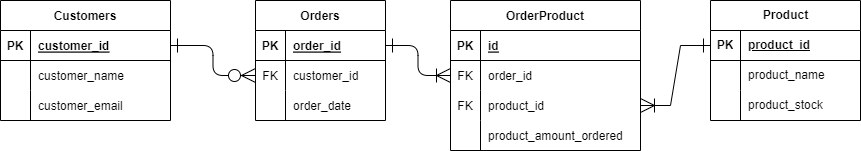

The diagram above was exported from draw.io. Its source (the exported page's mxGraphModel, read from the mxfile embedded in the PNG):
<mxGraphModel dx="1434" dy="764" grid="1" gridSize="10" guides="1" tooltips="1" connect="1" arrows="1" fold="1" page="1" pageScale="1" pageWidth="850" pageHeight="1100" math="0" shadow="0" extFonts="Permanent Marker^https://fonts.googleapis.com/css?family=Permanent+Marker">
  <root>
    <mxCell id="0" />
    <mxCell id="1" parent="0" />
    <mxCell id="C-vyLk0tnHw3VtMMgP7b-1" value="" style="edgeStyle=orthogonalEdgeStyle;endArrow=ERzeroToMany;startArrow=ERone;endFill=1;startFill=0;endSize=12;startSize=12;" parent="1" source="C-vyLk0tnHw3VtMMgP7b-24" target="C-vyLk0tnHw3VtMMgP7b-6" edge="1">
      <mxGeometry width="100" height="100" relative="1" as="geometry">
        <mxPoint x="340" y="720" as="sourcePoint" />
        <mxPoint x="440" y="620" as="targetPoint" />
      </mxGeometry>
    </mxCell>
    <mxCell id="C-vyLk0tnHw3VtMMgP7b-12" value="" style="edgeStyle=orthogonalEdgeStyle;endArrow=ERoneToMany;startArrow=ERone;endFill=0;startFill=0;endSize=12;startSize=12;" parent="1" source="C-vyLk0tnHw3VtMMgP7b-3" target="C-vyLk0tnHw3VtMMgP7b-17" edge="1">
      <mxGeometry width="100" height="100" relative="1" as="geometry">
        <mxPoint x="400" y="180" as="sourcePoint" />
        <mxPoint x="460" y="205" as="targetPoint" />
      </mxGeometry>
    </mxCell>
    <mxCell id="C-vyLk0tnHw3VtMMgP7b-2" value="Orders" style="shape=table;startSize=30;container=1;collapsible=1;childLayout=tableLayout;fixedRows=1;rowLines=0;fontStyle=1;align=center;resizeLast=1;" parent="1" vertex="1">
      <mxGeometry x="295" y="40" width="130" height="120" as="geometry" />
    </mxCell>
    <mxCell id="C-vyLk0tnHw3VtMMgP7b-3" value="" style="shape=partialRectangle;collapsible=0;dropTarget=0;pointerEvents=0;fillColor=none;points=[[0,0.5],[1,0.5]];portConstraint=eastwest;top=0;left=0;right=0;bottom=1;" parent="C-vyLk0tnHw3VtMMgP7b-2" vertex="1">
      <mxGeometry y="30" width="130" height="30" as="geometry" />
    </mxCell>
    <mxCell id="C-vyLk0tnHw3VtMMgP7b-4" value="PK" style="shape=partialRectangle;overflow=hidden;connectable=0;fillColor=none;top=0;left=0;bottom=0;right=0;fontStyle=1;" parent="C-vyLk0tnHw3VtMMgP7b-3" vertex="1">
      <mxGeometry width="30" height="30" as="geometry">
        <mxRectangle width="30" height="30" as="alternateBounds" />
      </mxGeometry>
    </mxCell>
    <mxCell id="C-vyLk0tnHw3VtMMgP7b-5" value="order_id" style="shape=partialRectangle;overflow=hidden;connectable=0;fillColor=none;top=0;left=0;bottom=0;right=0;align=left;spacingLeft=6;fontStyle=5;" parent="C-vyLk0tnHw3VtMMgP7b-3" vertex="1">
      <mxGeometry x="30" width="100" height="30" as="geometry">
        <mxRectangle width="100" height="30" as="alternateBounds" />
      </mxGeometry>
    </mxCell>
    <mxCell id="C-vyLk0tnHw3VtMMgP7b-6" value="" style="shape=partialRectangle;collapsible=0;dropTarget=0;pointerEvents=0;fillColor=none;points=[[0,0.5],[1,0.5]];portConstraint=eastwest;top=0;left=0;right=0;bottom=0;" parent="C-vyLk0tnHw3VtMMgP7b-2" vertex="1">
      <mxGeometry y="60" width="130" height="30" as="geometry" />
    </mxCell>
    <mxCell id="C-vyLk0tnHw3VtMMgP7b-7" value="FK" style="shape=partialRectangle;overflow=hidden;connectable=0;fillColor=none;top=0;left=0;bottom=0;right=0;" parent="C-vyLk0tnHw3VtMMgP7b-6" vertex="1">
      <mxGeometry width="30" height="30" as="geometry">
        <mxRectangle width="30" height="30" as="alternateBounds" />
      </mxGeometry>
    </mxCell>
    <mxCell id="C-vyLk0tnHw3VtMMgP7b-8" value="customer_id" style="shape=partialRectangle;overflow=hidden;connectable=0;fillColor=none;top=0;left=0;bottom=0;right=0;align=left;spacingLeft=6;" parent="C-vyLk0tnHw3VtMMgP7b-6" vertex="1">
      <mxGeometry x="30" width="100" height="30" as="geometry">
        <mxRectangle width="100" height="30" as="alternateBounds" />
      </mxGeometry>
    </mxCell>
    <mxCell id="C-vyLk0tnHw3VtMMgP7b-9" value="" style="shape=partialRectangle;collapsible=0;dropTarget=0;pointerEvents=0;fillColor=none;points=[[0,0.5],[1,0.5]];portConstraint=eastwest;top=0;left=0;right=0;bottom=0;" parent="C-vyLk0tnHw3VtMMgP7b-2" vertex="1">
      <mxGeometry y="90" width="130" height="30" as="geometry" />
    </mxCell>
    <mxCell id="C-vyLk0tnHw3VtMMgP7b-10" value="" style="shape=partialRectangle;overflow=hidden;connectable=0;fillColor=none;top=0;left=0;bottom=0;right=0;" parent="C-vyLk0tnHw3VtMMgP7b-9" vertex="1">
      <mxGeometry width="30" height="30" as="geometry">
        <mxRectangle width="30" height="30" as="alternateBounds" />
      </mxGeometry>
    </mxCell>
    <mxCell id="C-vyLk0tnHw3VtMMgP7b-11" value="order_date" style="shape=partialRectangle;overflow=hidden;connectable=0;fillColor=none;top=0;left=0;bottom=0;right=0;align=left;spacingLeft=6;" parent="C-vyLk0tnHw3VtMMgP7b-9" vertex="1">
      <mxGeometry x="30" width="100" height="30" as="geometry">
        <mxRectangle width="100" height="30" as="alternateBounds" />
      </mxGeometry>
    </mxCell>
    <mxCell id="C-vyLk0tnHw3VtMMgP7b-13" value="OrderProduct" style="shape=table;startSize=30;container=1;collapsible=1;childLayout=tableLayout;fixedRows=1;rowLines=0;fontStyle=1;align=center;resizeLast=1;" parent="1" vertex="1">
      <mxGeometry x="490" y="40" width="190" height="150" as="geometry" />
    </mxCell>
    <mxCell id="C-vyLk0tnHw3VtMMgP7b-14" value="" style="shape=partialRectangle;collapsible=0;dropTarget=0;pointerEvents=0;fillColor=none;points=[[0,0.5],[1,0.5]];portConstraint=eastwest;top=0;left=0;right=0;bottom=1;" parent="C-vyLk0tnHw3VtMMgP7b-13" vertex="1">
      <mxGeometry y="30" width="190" height="30" as="geometry" />
    </mxCell>
    <mxCell id="C-vyLk0tnHw3VtMMgP7b-15" value="PK" style="shape=partialRectangle;overflow=hidden;connectable=0;fillColor=none;top=0;left=0;bottom=0;right=0;fontStyle=1;" parent="C-vyLk0tnHw3VtMMgP7b-14" vertex="1">
      <mxGeometry width="30" height="30" as="geometry">
        <mxRectangle width="30" height="30" as="alternateBounds" />
      </mxGeometry>
    </mxCell>
    <mxCell id="C-vyLk0tnHw3VtMMgP7b-16" value="id" style="shape=partialRectangle;overflow=hidden;connectable=0;fillColor=none;top=0;left=0;bottom=0;right=0;align=left;spacingLeft=6;fontStyle=5;" parent="C-vyLk0tnHw3VtMMgP7b-14" vertex="1">
      <mxGeometry x="30" width="160" height="30" as="geometry">
        <mxRectangle width="160" height="30" as="alternateBounds" />
      </mxGeometry>
    </mxCell>
    <mxCell id="C-vyLk0tnHw3VtMMgP7b-17" value="" style="shape=partialRectangle;collapsible=0;dropTarget=0;pointerEvents=0;fillColor=none;points=[[0,0.5],[1,0.5]];portConstraint=eastwest;top=0;left=0;right=0;bottom=0;" parent="C-vyLk0tnHw3VtMMgP7b-13" vertex="1">
      <mxGeometry y="60" width="190" height="30" as="geometry" />
    </mxCell>
    <mxCell id="C-vyLk0tnHw3VtMMgP7b-18" value="FK" style="shape=partialRectangle;overflow=hidden;connectable=0;fillColor=none;top=0;left=0;bottom=0;right=0;" parent="C-vyLk0tnHw3VtMMgP7b-17" vertex="1">
      <mxGeometry width="30" height="30" as="geometry">
        <mxRectangle width="30" height="30" as="alternateBounds" />
      </mxGeometry>
    </mxCell>
    <mxCell id="C-vyLk0tnHw3VtMMgP7b-19" value="order_id" style="shape=partialRectangle;overflow=hidden;connectable=0;fillColor=none;top=0;left=0;bottom=0;right=0;align=left;spacingLeft=6;" parent="C-vyLk0tnHw3VtMMgP7b-17" vertex="1">
      <mxGeometry x="30" width="160" height="30" as="geometry">
        <mxRectangle width="160" height="30" as="alternateBounds" />
      </mxGeometry>
    </mxCell>
    <mxCell id="C-vyLk0tnHw3VtMMgP7b-20" value="" style="shape=partialRectangle;collapsible=0;dropTarget=0;pointerEvents=0;fillColor=none;points=[[0,0.5],[1,0.5]];portConstraint=eastwest;top=0;left=0;right=0;bottom=0;" parent="C-vyLk0tnHw3VtMMgP7b-13" vertex="1">
      <mxGeometry y="90" width="190" height="30" as="geometry" />
    </mxCell>
    <mxCell id="C-vyLk0tnHw3VtMMgP7b-21" value="FK" style="shape=partialRectangle;overflow=hidden;connectable=0;fillColor=none;top=0;left=0;bottom=0;right=0;" parent="C-vyLk0tnHw3VtMMgP7b-20" vertex="1">
      <mxGeometry width="30" height="30" as="geometry">
        <mxRectangle width="30" height="30" as="alternateBounds" />
      </mxGeometry>
    </mxCell>
    <mxCell id="C-vyLk0tnHw3VtMMgP7b-22" value="product_id" style="shape=partialRectangle;overflow=hidden;connectable=0;fillColor=none;top=0;left=0;bottom=0;right=0;align=left;spacingLeft=6;" parent="C-vyLk0tnHw3VtMMgP7b-20" vertex="1">
      <mxGeometry x="30" width="160" height="30" as="geometry">
        <mxRectangle width="160" height="30" as="alternateBounds" />
      </mxGeometry>
    </mxCell>
    <mxCell id="wYo016Z83dNqhtEw7ZLH-8" value="" style="shape=partialRectangle;collapsible=0;dropTarget=0;pointerEvents=0;fillColor=none;points=[[0,0.5],[1,0.5]];portConstraint=eastwest;top=0;left=0;right=0;bottom=0;" vertex="1" parent="C-vyLk0tnHw3VtMMgP7b-13">
      <mxGeometry y="120" width="190" height="30" as="geometry" />
    </mxCell>
    <mxCell id="wYo016Z83dNqhtEw7ZLH-9" value="" style="shape=partialRectangle;overflow=hidden;connectable=0;fillColor=none;top=0;left=0;bottom=0;right=0;" vertex="1" parent="wYo016Z83dNqhtEw7ZLH-8">
      <mxGeometry width="30" height="30" as="geometry">
        <mxRectangle width="30" height="30" as="alternateBounds" />
      </mxGeometry>
    </mxCell>
    <mxCell id="wYo016Z83dNqhtEw7ZLH-10" value="product_amount_ordered" style="shape=partialRectangle;overflow=hidden;connectable=0;fillColor=none;top=0;left=0;bottom=0;right=0;align=left;spacingLeft=6;" vertex="1" parent="wYo016Z83dNqhtEw7ZLH-8">
      <mxGeometry x="30" width="160" height="30" as="geometry">
        <mxRectangle width="160" height="30" as="alternateBounds" />
      </mxGeometry>
    </mxCell>
    <mxCell id="C-vyLk0tnHw3VtMMgP7b-23" value="Customers" style="shape=table;startSize=30;container=1;collapsible=1;childLayout=tableLayout;fixedRows=1;rowLines=0;fontStyle=1;align=center;resizeLast=1;" parent="1" vertex="1">
      <mxGeometry x="40" y="40" width="170" height="120" as="geometry" />
    </mxCell>
    <mxCell id="C-vyLk0tnHw3VtMMgP7b-24" value="" style="shape=partialRectangle;collapsible=0;dropTarget=0;pointerEvents=0;fillColor=none;points=[[0,0.5],[1,0.5]];portConstraint=eastwest;top=0;left=0;right=0;bottom=1;" parent="C-vyLk0tnHw3VtMMgP7b-23" vertex="1">
      <mxGeometry y="30" width="170" height="30" as="geometry" />
    </mxCell>
    <mxCell id="C-vyLk0tnHw3VtMMgP7b-25" value="PK" style="shape=partialRectangle;overflow=hidden;connectable=0;fillColor=none;top=0;left=0;bottom=0;right=0;fontStyle=1;" parent="C-vyLk0tnHw3VtMMgP7b-24" vertex="1">
      <mxGeometry width="30" height="30" as="geometry">
        <mxRectangle width="30" height="30" as="alternateBounds" />
      </mxGeometry>
    </mxCell>
    <mxCell id="C-vyLk0tnHw3VtMMgP7b-26" value="customer_id" style="shape=partialRectangle;overflow=hidden;connectable=0;fillColor=none;top=0;left=0;bottom=0;right=0;align=left;spacingLeft=6;fontStyle=5;" parent="C-vyLk0tnHw3VtMMgP7b-24" vertex="1">
      <mxGeometry x="30" width="140" height="30" as="geometry">
        <mxRectangle width="140" height="30" as="alternateBounds" />
      </mxGeometry>
    </mxCell>
    <mxCell id="C-vyLk0tnHw3VtMMgP7b-27" value="" style="shape=partialRectangle;collapsible=0;dropTarget=0;pointerEvents=0;fillColor=none;points=[[0,0.5],[1,0.5]];portConstraint=eastwest;top=0;left=0;right=0;bottom=0;" parent="C-vyLk0tnHw3VtMMgP7b-23" vertex="1">
      <mxGeometry y="60" width="170" height="30" as="geometry" />
    </mxCell>
    <mxCell id="C-vyLk0tnHw3VtMMgP7b-28" value="" style="shape=partialRectangle;overflow=hidden;connectable=0;fillColor=none;top=0;left=0;bottom=0;right=0;" parent="C-vyLk0tnHw3VtMMgP7b-27" vertex="1">
      <mxGeometry width="30" height="30" as="geometry">
        <mxRectangle width="30" height="30" as="alternateBounds" />
      </mxGeometry>
    </mxCell>
    <mxCell id="C-vyLk0tnHw3VtMMgP7b-29" value="customer_name" style="shape=partialRectangle;overflow=hidden;connectable=0;fillColor=none;top=0;left=0;bottom=0;right=0;align=left;spacingLeft=6;" parent="C-vyLk0tnHw3VtMMgP7b-27" vertex="1">
      <mxGeometry x="30" width="140" height="30" as="geometry">
        <mxRectangle width="140" height="30" as="alternateBounds" />
      </mxGeometry>
    </mxCell>
    <mxCell id="wYo016Z83dNqhtEw7ZLH-5" value="" style="shape=partialRectangle;collapsible=0;dropTarget=0;pointerEvents=0;fillColor=none;points=[[0,0.5],[1,0.5]];portConstraint=eastwest;top=0;left=0;right=0;bottom=0;" vertex="1" parent="C-vyLk0tnHw3VtMMgP7b-23">
      <mxGeometry y="90" width="170" height="30" as="geometry" />
    </mxCell>
    <mxCell id="wYo016Z83dNqhtEw7ZLH-6" value="" style="shape=partialRectangle;overflow=hidden;connectable=0;fillColor=none;top=0;left=0;bottom=0;right=0;" vertex="1" parent="wYo016Z83dNqhtEw7ZLH-5">
      <mxGeometry width="30" height="30" as="geometry">
        <mxRectangle width="30" height="30" as="alternateBounds" />
      </mxGeometry>
    </mxCell>
    <mxCell id="wYo016Z83dNqhtEw7ZLH-7" value="customer_email" style="shape=partialRectangle;overflow=hidden;connectable=0;fillColor=none;top=0;left=0;bottom=0;right=0;align=left;spacingLeft=6;" vertex="1" parent="wYo016Z83dNqhtEw7ZLH-5">
      <mxGeometry x="30" width="140" height="30" as="geometry">
        <mxRectangle width="140" height="30" as="alternateBounds" />
      </mxGeometry>
    </mxCell>
    <mxCell id="wYo016Z83dNqhtEw7ZLH-11" value="Product" style="shape=table;startSize=30;container=1;collapsible=1;childLayout=tableLayout;fixedRows=1;rowLines=0;fontStyle=1;align=center;resizeLast=1;html=1;" vertex="1" parent="1">
      <mxGeometry x="750" y="40" width="150" height="120" as="geometry" />
    </mxCell>
    <mxCell id="wYo016Z83dNqhtEw7ZLH-12" value="" style="shape=tableRow;horizontal=0;startSize=0;swimlaneHead=0;swimlaneBody=0;fillColor=none;collapsible=0;dropTarget=0;points=[[0,0.5],[1,0.5]];portConstraint=eastwest;top=0;left=0;right=0;bottom=1;" vertex="1" parent="wYo016Z83dNqhtEw7ZLH-11">
      <mxGeometry y="30" width="150" height="30" as="geometry" />
    </mxCell>
    <mxCell id="wYo016Z83dNqhtEw7ZLH-13" value="PK" style="shape=partialRectangle;connectable=0;fillColor=none;top=0;left=0;bottom=0;right=0;fontStyle=1;overflow=hidden;whiteSpace=wrap;html=1;" vertex="1" parent="wYo016Z83dNqhtEw7ZLH-12">
      <mxGeometry width="30" height="30" as="geometry">
        <mxRectangle width="30" height="30" as="alternateBounds" />
      </mxGeometry>
    </mxCell>
    <mxCell id="wYo016Z83dNqhtEw7ZLH-14" value="product_id" style="shape=partialRectangle;connectable=0;fillColor=none;top=0;left=0;bottom=0;right=0;align=left;spacingLeft=6;fontStyle=5;overflow=hidden;whiteSpace=wrap;html=1;" vertex="1" parent="wYo016Z83dNqhtEw7ZLH-12">
      <mxGeometry x="30" width="120" height="30" as="geometry">
        <mxRectangle width="120" height="30" as="alternateBounds" />
      </mxGeometry>
    </mxCell>
    <mxCell id="wYo016Z83dNqhtEw7ZLH-15" value="" style="shape=tableRow;horizontal=0;startSize=0;swimlaneHead=0;swimlaneBody=0;fillColor=none;collapsible=0;dropTarget=0;points=[[0,0.5],[1,0.5]];portConstraint=eastwest;top=0;left=0;right=0;bottom=0;" vertex="1" parent="wYo016Z83dNqhtEw7ZLH-11">
      <mxGeometry y="60" width="150" height="30" as="geometry" />
    </mxCell>
    <mxCell id="wYo016Z83dNqhtEw7ZLH-16" value="" style="shape=partialRectangle;connectable=0;fillColor=none;top=0;left=0;bottom=0;right=0;editable=1;overflow=hidden;whiteSpace=wrap;html=1;" vertex="1" parent="wYo016Z83dNqhtEw7ZLH-15">
      <mxGeometry width="30" height="30" as="geometry">
        <mxRectangle width="30" height="30" as="alternateBounds" />
      </mxGeometry>
    </mxCell>
    <mxCell id="wYo016Z83dNqhtEw7ZLH-17" value="product_name" style="shape=partialRectangle;connectable=0;fillColor=none;top=0;left=0;bottom=0;right=0;align=left;spacingLeft=6;overflow=hidden;whiteSpace=wrap;html=1;" vertex="1" parent="wYo016Z83dNqhtEw7ZLH-15">
      <mxGeometry x="30" width="120" height="30" as="geometry">
        <mxRectangle width="120" height="30" as="alternateBounds" />
      </mxGeometry>
    </mxCell>
    <mxCell id="wYo016Z83dNqhtEw7ZLH-18" value="" style="shape=tableRow;horizontal=0;startSize=0;swimlaneHead=0;swimlaneBody=0;fillColor=none;collapsible=0;dropTarget=0;points=[[0,0.5],[1,0.5]];portConstraint=eastwest;top=0;left=0;right=0;bottom=0;" vertex="1" parent="wYo016Z83dNqhtEw7ZLH-11">
      <mxGeometry y="90" width="150" height="30" as="geometry" />
    </mxCell>
    <mxCell id="wYo016Z83dNqhtEw7ZLH-19" value="" style="shape=partialRectangle;connectable=0;fillColor=none;top=0;left=0;bottom=0;right=0;editable=1;overflow=hidden;whiteSpace=wrap;html=1;" vertex="1" parent="wYo016Z83dNqhtEw7ZLH-18">
      <mxGeometry width="30" height="30" as="geometry">
        <mxRectangle width="30" height="30" as="alternateBounds" />
      </mxGeometry>
    </mxCell>
    <mxCell id="wYo016Z83dNqhtEw7ZLH-20" value="product_stock" style="shape=partialRectangle;connectable=0;fillColor=none;top=0;left=0;bottom=0;right=0;align=left;spacingLeft=6;overflow=hidden;whiteSpace=wrap;html=1;" vertex="1" parent="wYo016Z83dNqhtEw7ZLH-18">
      <mxGeometry x="30" width="120" height="30" as="geometry">
        <mxRectangle width="120" height="30" as="alternateBounds" />
      </mxGeometry>
    </mxCell>
    <mxCell id="wYo016Z83dNqhtEw7ZLH-25" value="" style="edgeStyle=entityRelationEdgeStyle;fontSize=12;html=1;endArrow=ERoneToMany;startArrow=ERone;rounded=0;exitX=0;exitY=0.5;exitDx=0;exitDy=0;entryX=1;entryY=0.5;entryDx=0;entryDy=0;startFill=0;endSize=12;startSize=12;" edge="1" parent="1" source="wYo016Z83dNqhtEw7ZLH-12" target="C-vyLk0tnHw3VtMMgP7b-20">
      <mxGeometry width="100" height="100" relative="1" as="geometry">
        <mxPoint x="680" y="360" as="sourcePoint" />
        <mxPoint x="780" y="260" as="targetPoint" />
      </mxGeometry>
    </mxCell>
  </root>
</mxGraphModel>